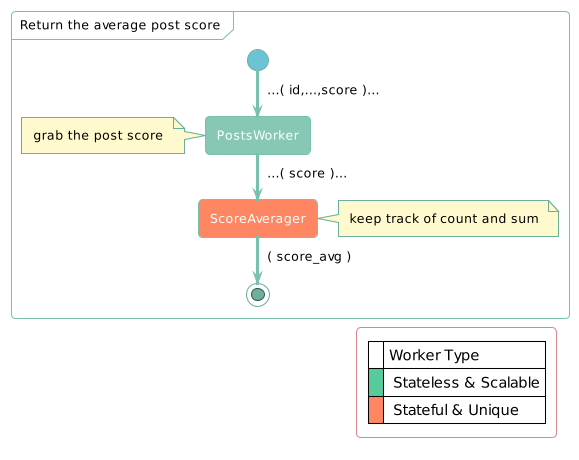

The diagram above was rendered by PlantUML. Its source (embedded in the PNG):
@startuml
!theme minty

skinparam PartitionFontColor black
skinparam LegendFontColor black
skinparam ArrowFontColor black
skinparam NoteBackgroundColor lemonchiffon
skinparam NoteFontColor black
skinparam backgroundColor white

partition "Return the average post score" {
  start
  -> ...( id,...,score )...;
  :PostsWorker;
  note left
    grab the post score
  endnote
  -> ...( score )...;
  #ff8662 :ScoreAverager; 
  note right
    keep track of count and sum
  endnote
  -> ( score_avg );
  stop

  legend bottom right
      |= |Worker Type|
      |<#56cc9d>| Stateless & Scalable|
      |<#ff8662>| Stateful & Unique|
  endlegend
}
@enduml